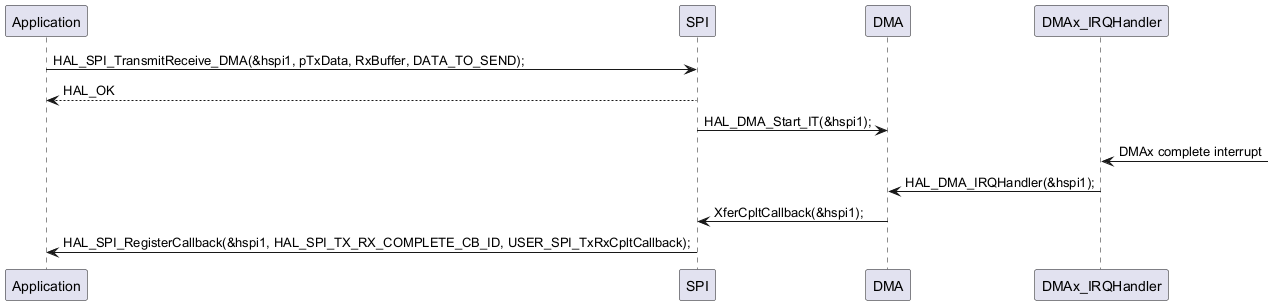

The diagram above was rendered by PlantUML. Its source (embedded in the PNG):
@startuml
"Application"->"SPI" : HAL_SPI_TransmitReceive_DMA(&hspi1, pTxData, RxBuffer, DATA_TO_SEND);
"SPI" --> "Application" : HAL_OK
"SPI"-> "DMA" : HAL_DMA_Start_IT(&hspi1);
"DMAx_IRQHandler" <- : DMAx complete interrupt
"DMAx_IRQHandler" -> "DMA" : HAL_DMA_IRQHandler(&hspi1);
"DMA" -> "SPI" : XferCpltCallback(&hspi1);
"Application" <- "SPI" : HAL_SPI_RegisterCallback(&hspi1, HAL_SPI_TX_RX_COMPLETE_CB_ID, USER_SPI_TxRxCpltCallback);
@enduml